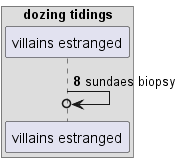

The diagram above was rendered by PlantUML. Its source (embedded in the PNG):
@startuml
box "dozing tidings"
participant "villains estranged" as 0
end box
autonumber 8 0
0 ->o 0: sundaes biopsy
@enduml